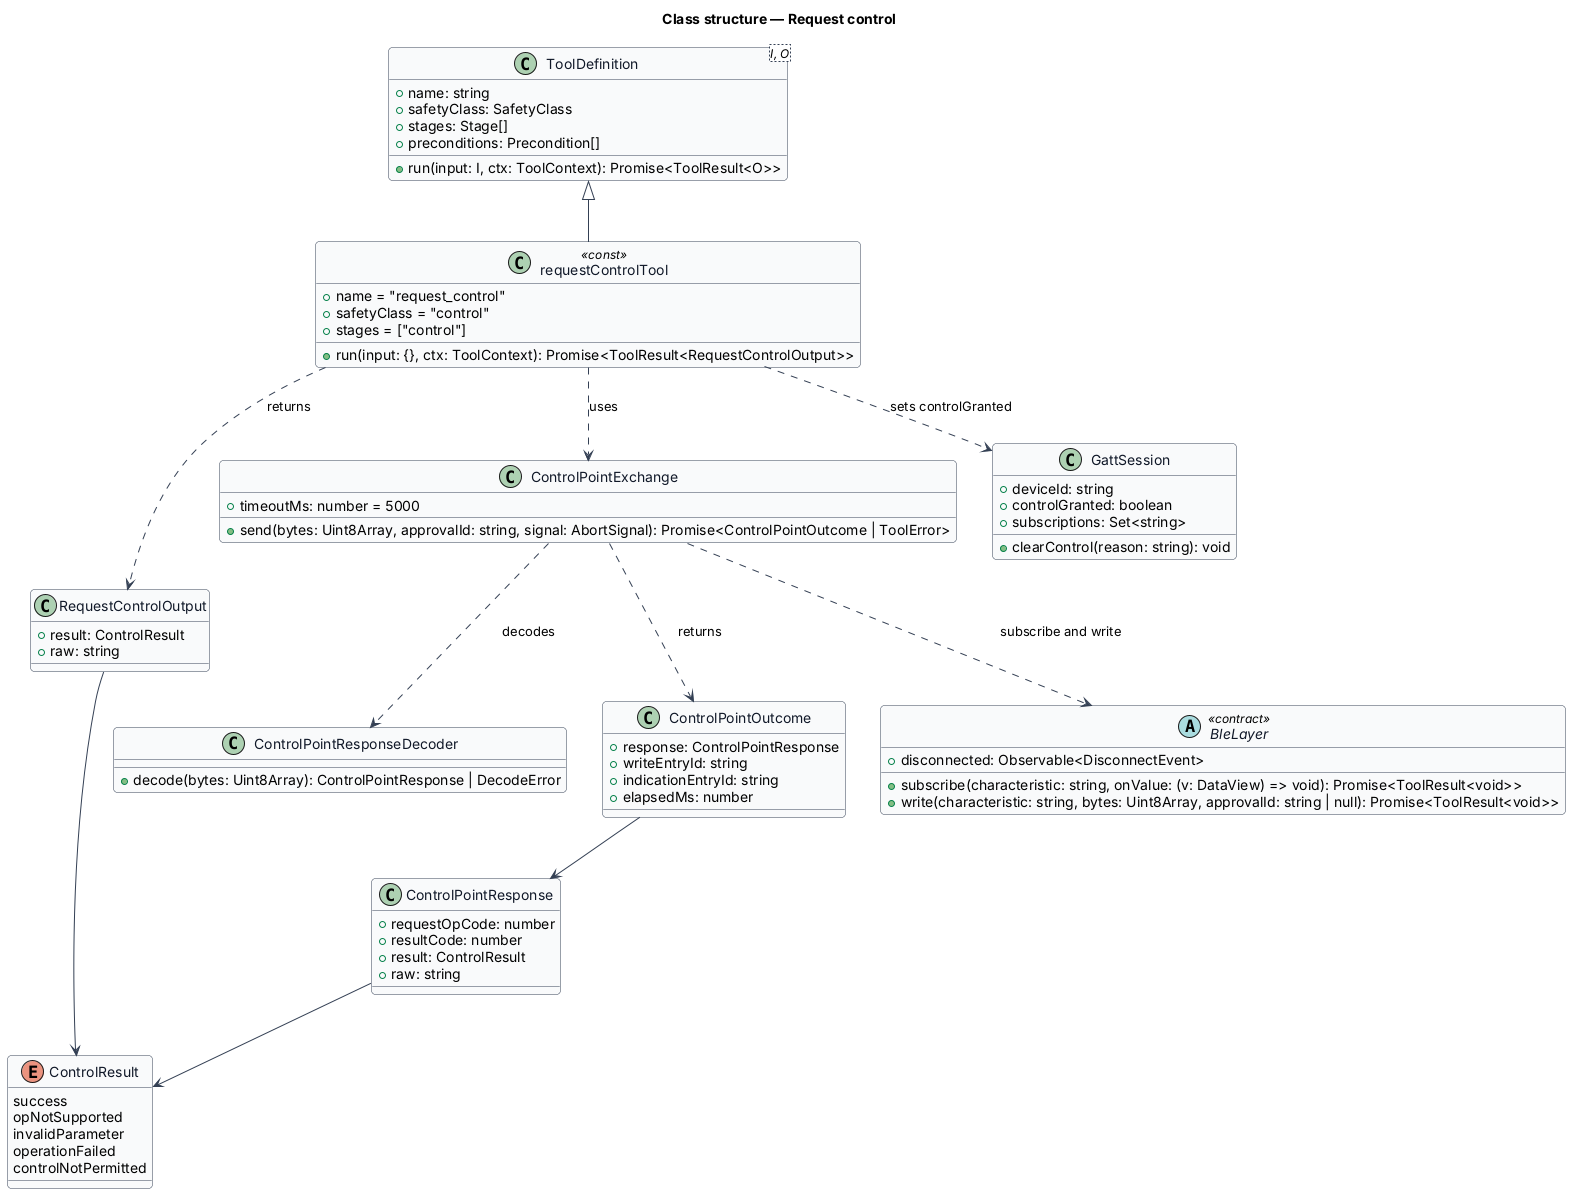

The diagram above was rendered by PlantUML. Its source (embedded in the PNG):
@startuml
' --- shared skin header ---
skinparam backgroundColor #FFFFFF
skinparam shadowing false
skinparam roundcorner 8
skinparam defaultFontName Arial
skinparam ArrowColor #344054
skinparam class {
  BorderColor #344054
  FontColor #101828
  BackgroundColor #F9FAFB
}
' --------------------------
title Class structure — Request control

enum ControlResult {
  success
  opNotSupported
  invalidParameter
  operationFailed
  controlNotPermitted
}

class ToolDefinition<I, O> {
  +name: string
  +safetyClass: SafetyClass
  +stages: Stage[]
  +preconditions: Precondition[]
  +run(input: I, ctx: ToolContext): Promise<ToolResult<O>>
}

class requestControlTool <<const>> {
  +name = "request_control"
  +safetyClass = "control"
  +stages = ["control"]
  +run(input: {}, ctx: ToolContext): Promise<ToolResult<RequestControlOutput>>
}

class RequestControlOutput {
  +result: ControlResult
  +raw: string
}

class ControlPointExchange {
  +timeoutMs: number = 5000
  +send(bytes: Uint8Array, approvalId: string, signal: AbortSignal): Promise<ControlPointOutcome | ToolError>
}

class ControlPointResponseDecoder {
  +decode(bytes: Uint8Array): ControlPointResponse | DecodeError
}

class ControlPointResponse {
  +requestOpCode: number
  +resultCode: number
  +result: ControlResult
  +raw: string
}

class ControlPointOutcome {
  +response: ControlPointResponse
  +writeEntryId: string
  +indicationEntryId: string
  +elapsedMs: number
}

abstract class BleLayer <<contract>> {
  +subscribe(characteristic: string, onValue: (v: DataView) => void): Promise<ToolResult<void>>
  +write(characteristic: string, bytes: Uint8Array, approvalId: string | null): Promise<ToolResult<void>>
  +disconnected: Observable<DisconnectEvent>
}

class GattSession {
  +deviceId: string
  +controlGranted: boolean
  +subscriptions: Set<string>
  +clearControl(reason: string): void
}

ToolDefinition <|-- requestControlTool
requestControlTool ..> ControlPointExchange : uses
requestControlTool ..> RequestControlOutput : returns
requestControlTool ..> GattSession : sets controlGranted
ControlPointExchange ..> BleLayer : subscribe and write
ControlPointExchange ..> ControlPointResponseDecoder : decodes
ControlPointExchange ..> ControlPointOutcome : returns
ControlPointOutcome --> ControlPointResponse
ControlPointResponse --> ControlResult
RequestControlOutput --> ControlResult
@enduml